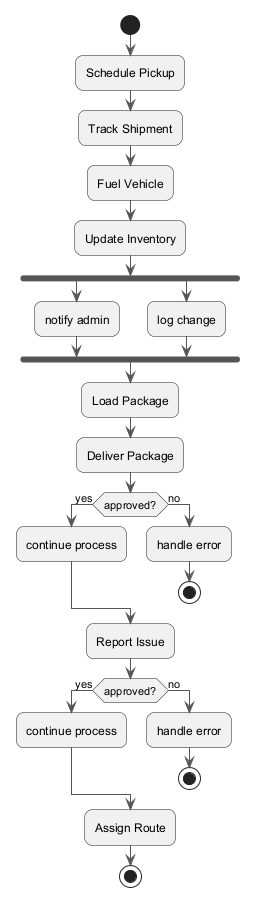

The diagram above was rendered by PlantUML. Its source (embedded in the PNG):
@startuml
skinparam backgroundColor #FFFFFF
skinparam roundCorner 15
skinparam ArrowColor #555555
start
:Schedule Pickup;
:Track Shipment;
:Fuel Vehicle;
:Update Inventory;
fork
:notify admin;
fork again
:log change;
end fork
:Load Package;
:Deliver Package;
if (approved?) then (yes)
:continue process;
else (no)
:handle error;
stop
endif
:Report Issue;
if (approved?) then (yes)
:continue process;
else (no)
:handle error;
stop
endif
:Assign Route;
stop
@enduml